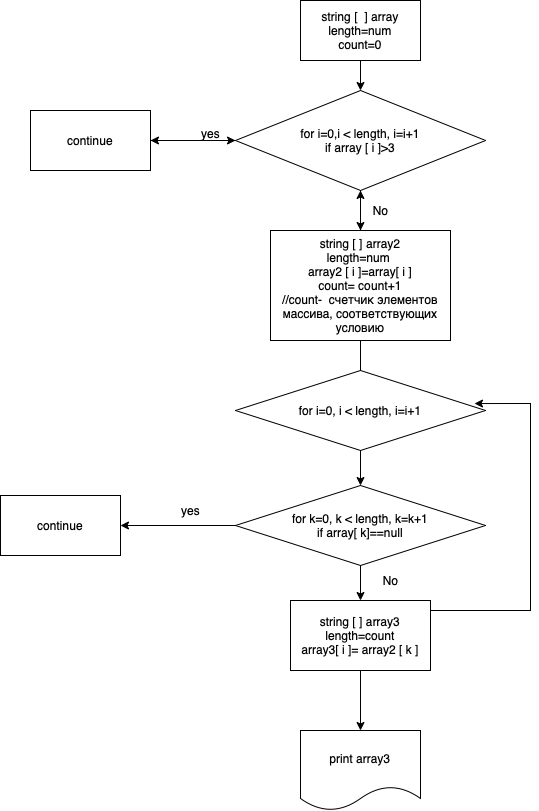

The diagram above was exported from draw.io. Its source (the exported page's mxGraphModel, read from the mxfile embedded in the PNG):
<mxGraphModel dx="786" dy="545" grid="1" gridSize="10" guides="1" tooltips="1" connect="1" arrows="1" fold="1" page="1" pageScale="1" pageWidth="827" pageHeight="1169" math="0" shadow="0">
  <root>
    <mxCell id="0" />
    <mxCell id="1" parent="0" />
    <mxCell id="NdZRK-dRXFVmd9HK2Q9l-14" value="" style="edgeStyle=orthogonalEdgeStyle;rounded=0;orthogonalLoop=1;jettySize=auto;html=1;" edge="1" parent="1" source="NdZRK-dRXFVmd9HK2Q9l-1" target="NdZRK-dRXFVmd9HK2Q9l-2">
      <mxGeometry relative="1" as="geometry" />
    </mxCell>
    <mxCell id="NdZRK-dRXFVmd9HK2Q9l-1" value="string [ &amp;nbsp;] array&lt;br&gt;length=num&lt;br&gt;count=0" style="rounded=0;whiteSpace=wrap;html=1;" vertex="1" parent="1">
      <mxGeometry x="380" y="60" width="120" height="60" as="geometry" />
    </mxCell>
    <mxCell id="NdZRK-dRXFVmd9HK2Q9l-12" value="" style="edgeStyle=orthogonalEdgeStyle;rounded=0;orthogonalLoop=1;jettySize=auto;html=1;" edge="1" parent="1" source="NdZRK-dRXFVmd9HK2Q9l-2" target="NdZRK-dRXFVmd9HK2Q9l-3">
      <mxGeometry relative="1" as="geometry" />
    </mxCell>
    <mxCell id="NdZRK-dRXFVmd9HK2Q9l-13" value="" style="edgeStyle=orthogonalEdgeStyle;rounded=0;orthogonalLoop=1;jettySize=auto;html=1;" edge="1" parent="1" source="NdZRK-dRXFVmd9HK2Q9l-2" target="NdZRK-dRXFVmd9HK2Q9l-5">
      <mxGeometry relative="1" as="geometry" />
    </mxCell>
    <mxCell id="NdZRK-dRXFVmd9HK2Q9l-2" value="for i=0,i &amp;lt; length, i=i+1&lt;br&gt;if array [ i ]&amp;gt;3 " style="rhombus;whiteSpace=wrap;html=1;" vertex="1" parent="1">
      <mxGeometry x="315" y="150" width="250" height="100" as="geometry" />
    </mxCell>
    <mxCell id="NdZRK-dRXFVmd9HK2Q9l-15" style="edgeStyle=orthogonalEdgeStyle;rounded=0;orthogonalLoop=1;jettySize=auto;html=1;" edge="1" parent="1" source="NdZRK-dRXFVmd9HK2Q9l-3" target="NdZRK-dRXFVmd9HK2Q9l-2">
      <mxGeometry relative="1" as="geometry">
        <mxPoint x="170" y="140" as="targetPoint" />
      </mxGeometry>
    </mxCell>
    <mxCell id="NdZRK-dRXFVmd9HK2Q9l-3" value="continue" style="rounded=0;whiteSpace=wrap;html=1;" vertex="1" parent="1">
      <mxGeometry x="110" y="170" width="120" height="60" as="geometry" />
    </mxCell>
    <mxCell id="NdZRK-dRXFVmd9HK2Q9l-16" style="edgeStyle=orthogonalEdgeStyle;rounded=0;orthogonalLoop=1;jettySize=auto;html=1;" edge="1" parent="1" source="NdZRK-dRXFVmd9HK2Q9l-5" target="NdZRK-dRXFVmd9HK2Q9l-2">
      <mxGeometry relative="1" as="geometry" />
    </mxCell>
    <mxCell id="NdZRK-dRXFVmd9HK2Q9l-20" value="" style="edgeStyle=orthogonalEdgeStyle;rounded=0;orthogonalLoop=1;jettySize=auto;html=1;startArrow=none;" edge="1" parent="1" source="NdZRK-dRXFVmd9HK2Q9l-26" target="NdZRK-dRXFVmd9HK2Q9l-19">
      <mxGeometry relative="1" as="geometry" />
    </mxCell>
    <mxCell id="NdZRK-dRXFVmd9HK2Q9l-5" value="string [ ] array2&lt;br&gt;length=num&amp;nbsp;&lt;br&gt;&amp;nbsp;array2 [ i ]=array[ i ]&amp;nbsp;&lt;br&gt;count= count+1&lt;br&gt;//count- &amp;nbsp;счетчик элементов массива, соответствующих условию" style="rounded=0;whiteSpace=wrap;html=1;" vertex="1" parent="1">
      <mxGeometry x="350" y="290" width="180" height="110" as="geometry" />
    </mxCell>
    <mxCell id="NdZRK-dRXFVmd9HK2Q9l-17" value="yes" style="text;html=1;align=center;verticalAlign=middle;resizable=0;points=[];autosize=1;strokeColor=none;fillColor=none;" vertex="1" parent="1">
      <mxGeometry x="270" y="178" width="40" height="30" as="geometry" />
    </mxCell>
    <mxCell id="NdZRK-dRXFVmd9HK2Q9l-18" value="No" style="text;html=1;align=center;verticalAlign=middle;resizable=0;points=[];autosize=1;strokeColor=none;fillColor=none;" vertex="1" parent="1">
      <mxGeometry x="440" y="255" width="40" height="30" as="geometry" />
    </mxCell>
    <mxCell id="NdZRK-dRXFVmd9HK2Q9l-24" value="" style="edgeStyle=orthogonalEdgeStyle;rounded=0;orthogonalLoop=1;jettySize=auto;html=1;" edge="1" parent="1" source="NdZRK-dRXFVmd9HK2Q9l-19" target="NdZRK-dRXFVmd9HK2Q9l-21">
      <mxGeometry relative="1" as="geometry" />
    </mxCell>
    <mxCell id="NdZRK-dRXFVmd9HK2Q9l-30" value="" style="edgeStyle=orthogonalEdgeStyle;rounded=0;orthogonalLoop=1;jettySize=auto;html=1;" edge="1" parent="1" source="NdZRK-dRXFVmd9HK2Q9l-19" target="NdZRK-dRXFVmd9HK2Q9l-29">
      <mxGeometry relative="1" as="geometry" />
    </mxCell>
    <mxCell id="NdZRK-dRXFVmd9HK2Q9l-19" value="for k=0, k &amp;lt; length, k=k+1&lt;br&gt;if array[ k]==null" style="rhombus;whiteSpace=wrap;html=1;" vertex="1" parent="1">
      <mxGeometry x="315" y="545" width="250" height="80" as="geometry" />
    </mxCell>
    <mxCell id="NdZRK-dRXFVmd9HK2Q9l-21" value="continue" style="rounded=0;whiteSpace=wrap;html=1;" vertex="1" parent="1">
      <mxGeometry x="80" y="555" width="120" height="60" as="geometry" />
    </mxCell>
    <mxCell id="NdZRK-dRXFVmd9HK2Q9l-26" value="for i=0, i &amp;lt; length, i=i+1" style="rhombus;whiteSpace=wrap;html=1;" vertex="1" parent="1">
      <mxGeometry x="315" y="430" width="250" height="80" as="geometry" />
    </mxCell>
    <mxCell id="NdZRK-dRXFVmd9HK2Q9l-27" value="" style="edgeStyle=orthogonalEdgeStyle;rounded=0;orthogonalLoop=1;jettySize=auto;html=1;endArrow=none;" edge="1" parent="1" source="NdZRK-dRXFVmd9HK2Q9l-5" target="NdZRK-dRXFVmd9HK2Q9l-26">
      <mxGeometry relative="1" as="geometry">
        <mxPoint x="440" y="400" as="sourcePoint" />
        <mxPoint x="440" y="545" as="targetPoint" />
      </mxGeometry>
    </mxCell>
    <mxCell id="NdZRK-dRXFVmd9HK2Q9l-32" style="edgeStyle=orthogonalEdgeStyle;rounded=0;orthogonalLoop=1;jettySize=auto;html=1;entryX=0.956;entryY=0.413;entryDx=0;entryDy=0;entryPerimeter=0;" edge="1" parent="1" source="NdZRK-dRXFVmd9HK2Q9l-29" target="NdZRK-dRXFVmd9HK2Q9l-26">
      <mxGeometry relative="1" as="geometry">
        <mxPoint x="630" y="470" as="targetPoint" />
        <Array as="points">
          <mxPoint x="610" y="670" />
          <mxPoint x="610" y="463" />
        </Array>
      </mxGeometry>
    </mxCell>
    <mxCell id="NdZRK-dRXFVmd9HK2Q9l-39" value="" style="edgeStyle=orthogonalEdgeStyle;rounded=0;orthogonalLoop=1;jettySize=auto;html=1;" edge="1" parent="1" source="NdZRK-dRXFVmd9HK2Q9l-29" target="NdZRK-dRXFVmd9HK2Q9l-38">
      <mxGeometry relative="1" as="geometry" />
    </mxCell>
    <mxCell id="NdZRK-dRXFVmd9HK2Q9l-29" value="string [ ] array3&lt;br&gt;length=count&lt;br&gt;array3[ i ]= array2 [ k ]" style="rounded=0;whiteSpace=wrap;html=1;" vertex="1" parent="1">
      <mxGeometry x="370" y="660" width="140" height="70" as="geometry" />
    </mxCell>
    <mxCell id="NdZRK-dRXFVmd9HK2Q9l-36" value="yes" style="text;html=1;align=center;verticalAlign=middle;resizable=0;points=[];autosize=1;strokeColor=none;fillColor=none;" vertex="1" parent="1">
      <mxGeometry x="250" y="555" width="40" height="30" as="geometry" />
    </mxCell>
    <mxCell id="NdZRK-dRXFVmd9HK2Q9l-37" value="No" style="text;html=1;align=center;verticalAlign=middle;resizable=0;points=[];autosize=1;strokeColor=none;fillColor=none;" vertex="1" parent="1">
      <mxGeometry x="450" y="625" width="40" height="30" as="geometry" />
    </mxCell>
    <mxCell id="NdZRK-dRXFVmd9HK2Q9l-38" value="print array3" style="shape=document;whiteSpace=wrap;html=1;boundedLbl=1;" vertex="1" parent="1">
      <mxGeometry x="380" y="790" width="120" height="80" as="geometry" />
    </mxCell>
  </root>
</mxGraphModel>